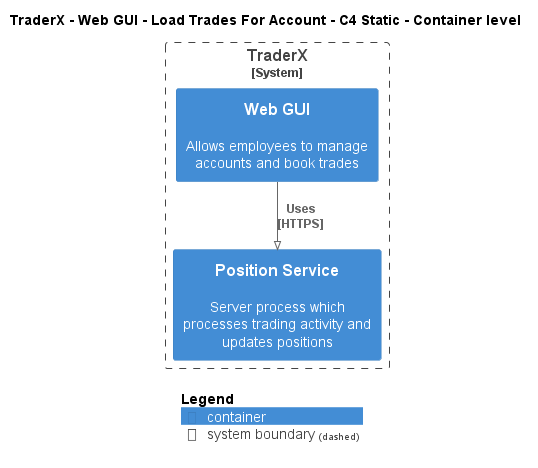

The diagram above was rendered by PlantUML. Its source (embedded in the PNG):
@startuml
!pragma layout smetana
!include ..\..\..\..\..\..\.c4s\C4_Container.puml

AddElementTag("state:new", $bgColor=green, $fontColor=#ffffff, $borderColor=green, $shadowing="False")
AddElementTag("state:changed", $bgColor=orange, $fontColor=#ffffff, $borderColor=orange, $shadowing="False")
AddElementTag("state:removed", $bgColor=red, $fontColor=#ffffff, $borderColor=red, $shadowing="False")

AddRelTag("state:new", $textColor=green, $lineColor=green)
AddRelTag("state:changed", $textColor=orange, $lineColor=orange)
AddRelTag("state:removed", $textColor=red, $lineColor=red)

SHOW_PERSON_PORTRAIT()
LAYOUT_TOP_DOWN()

skinparam linetype polyline

title TraderX - Web GUI - Load Trades For Account - C4 Static - Container level


System_Boundary(TraderX.SoftwareSystems.TraderX, "TraderX") {
    Container(TraderX.SoftwareSystems.TraderX.Containers.WebGUI, "Web GUI", "", "Allows employees to manage accounts and book trades")
    Container(TraderX.SoftwareSystems.TraderX.Containers.PositionService, "Position Service", "", "Server process which processes trading activity and updates positions")
}

Rel(TraderX.SoftwareSystems.TraderX.Containers.WebGUI, TraderX.SoftwareSystems.TraderX.Containers.PositionService, "Uses\n[HTTPS]", $tags='protocol:https')


SHOW_LEGEND()
@enduml